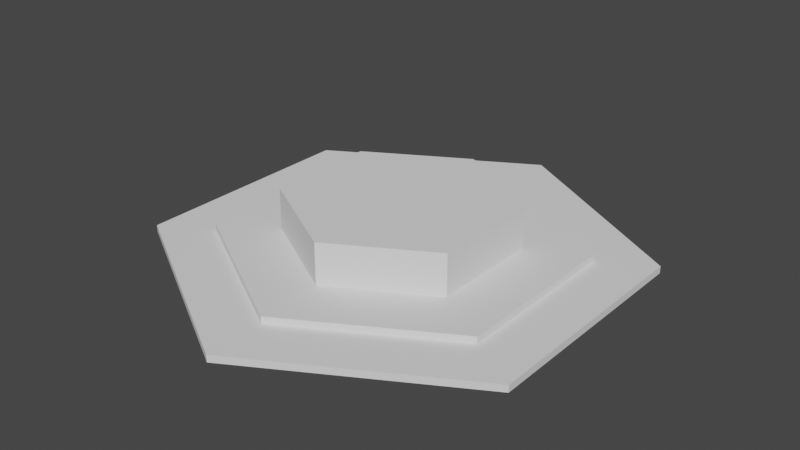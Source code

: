 # Source: small_storage.blend  (saved by Blender 3.4.6; exported with 4.5.12 LTS)
import bpy
from mathutils import Matrix  # noqa: F401  (used for matrix-valued properties, if any)

bpy.ops.wm.read_factory_settings(use_empty=True)
scene = bpy.context.scene
scene.name = 'Scene'

# ---- collections
col_collection_1 = bpy.data.collections.new('Collection 1'); scene.collection.children.link(col_collection_1)

# ---- world
world_world = bpy.data.worlds.new('World'); scene.world = world_world
world_world.use_nodes = True; world_world.node_tree.nodes.clear()
_N = world_world.node_tree.nodes; _L = world_world.node_tree.links
n0 = _N.new('ShaderNodeOutputWorld'); n0.name = 'World Output'; n0.location = (300, 300)
n1 = _N.new('ShaderNodeBackground'); n1.name = 'Background'; n1.location = (10, 300)
n1.inputs[0].default_value = (0.05088, 0.05088, 0.05088, 1.0)
_L.new(n1.outputs[0], n0.inputs[0])
n0.is_active_output = True
world_world.color = (0.05088, 0.05088, 0.05088)
world_world.use_sun_shadow = False
world_world.sun_shadow_jitter_overblur = 0.0

# ---- meshes
me_cylinder_002 = bpy.data.meshes.new('Cylinder.002')
me_cylinder_002.from_pydata([(0.0, 1.0, -0.005), (0.0, 1.0, 0.005), (0.866, 0.5, -0.005), (0.866, 0.5, 0.005), (0.866, -0.5, -0.005), (0.866, -0.5, 0.005), (0.0, -1.0, -0.005), (0.0, -1.0, 0.005), (-0.866, -0.5, -0.005), (-0.866, -0.5, 0.005), (-0.866, 0.5, -0.005), (-0.866, 0.5, 0.005)], [], [(0, 1, 3, 2), (2, 3, 5, 4), (4, 5, 7, 6), (6, 7, 9, 8), (3, 1, 11, 9, 7, 5), (8, 9, 11, 10), (10, 11, 1, 0), (0, 2, 4, 6, 8, 10)])
_ca = me_cylinder_002.color_attributes.new('Col', 'BYTE_COLOR', 'CORNER')
_ca.data.foreach_set('color', [0.1095, 0.06301, 0.02519, 1.0, 0.107, 0.06125, 0.02315, 1.0, 0.09306, 0.04817, 0.01161, 1.0, 0.09306, 0.04817, 0.01229, 1.0, 0.09306, 0.04817, 0.01229, 1.0, 0.09306, 0.04817, 0.01161, 1.0, 0.1022, 0.05613, 0.02029, 1.0, 0.1022, 0.05951, 0.02217, 1.0, 0.1022, 0.05951, 0.02217, 1.0, 0.1022, 0.05613, 0.02029, 1.0, 0.09084, 0.04667, 0.01096, 1.0, 0.09084, 0.04667, 0.01096, 1.0, 0.09084, 0.04667, 0.01096, 1.0, 0.09084, 0.04667, 0.01096, 1.0, 0.1274, 0.07819, 0.0382, 1.0, 0.1301, 0.08438, 0.04374, 1.0, 0.09306, 0.04817, 0.01161, 1.0, 0.107, 0.06125, 0.02315, 1.0, 0.09306, 0.04817, 0.01229, 1.0, 0.1274, 0.07819, 0.0382, 1.0, 0.09084, 0.04667, 0.01096, 1.0, 0.1022, 0.05613, 0.02029, 1.0, 0.1301, 0.08438, 0.04374, 1.0, 0.1274, 0.07819, 0.0382, 1.0, 0.09306, 0.04817, 0.01229, 1.0, 0.09306, 0.04817, 0.01229, 1.0, 0.09306, 0.04817, 0.01229, 1.0, 0.09306, 0.04817, 0.01229, 1.0, 0.107, 0.06125, 0.02315, 1.0, 0.1095, 0.06301, 0.02519, 1.0, 0.1095, 0.06301, 0.02519, 1.0, 0.09306, 0.04817, 0.01229, 1.0, 0.1022, 0.05951, 0.02217, 1.0, 0.09084, 0.04667, 0.01096, 1.0, 0.1301, 0.08438, 0.04374, 1.0, 0.09306, 0.04817, 0.01229, 1.0])
me_cylinder_002.update()
me_cylinder_003 = bpy.data.meshes.new('Cylinder.003')
me_cylinder_003.from_pydata([(0.0, 1.0, -0.005), (0.0, 1.0, 0.005), (0.866, 0.5, -0.005), (0.866, 0.5, 0.005), (0.866, -0.5, -0.005), (0.866, -0.5, 0.005), (0.0, -1.0, -0.005), (0.0, -1.0, 0.005), (-0.866, -0.5, -0.005), (-0.866, -0.5, 0.005), (-0.866, 0.5, -0.005), (-0.866, 0.5, 0.005)], [], [(0, 1, 3, 2), (2, 3, 5, 4), (4, 5, 7, 6), (6, 7, 9, 8), (3, 1, 11, 9, 7, 5), (8, 9, 11, 10), (10, 11, 1, 0), (0, 2, 4, 6, 8, 10)])
_ca = me_cylinder_003.color_attributes.new('Col', 'BYTE_COLOR', 'CORNER')
_ca.data.foreach_set('color', [0.2502, 0.1746, 0.4851, 1.0, 0.2502, 0.1746, 0.4851, 1.0, 0.2502, 0.1746, 0.4851, 1.0, 0.2502, 0.1746, 0.4851, 1.0, 0.2502, 0.1746, 0.4851, 1.0, 0.2502, 0.1746, 0.4851, 1.0, 0.2502, 0.1746, 0.4851, 1.0, 0.2502, 0.1746, 0.4851, 1.0, 0.2502, 0.1746, 0.4851, 1.0, 0.2502, 0.1746, 0.4851, 1.0, 0.2502, 0.1651, 0.4851, 1.0, 0.2502, 0.1651, 0.4851, 1.0, 0.2502, 0.1651, 0.4851, 1.0, 0.2502, 0.1651, 0.4851, 1.0, 0.2502, 0.1746, 0.4851, 1.0, 0.2502, 0.1746, 0.4851, 1.0, 0.2502, 0.1746, 0.4851, 1.0, 0.2502, 0.1746, 0.4851, 1.0, 0.2502, 0.1746, 0.4851, 1.0, 0.2502, 0.1746, 0.4851, 1.0, 0.2502, 0.1651, 0.4851, 1.0, 0.2502, 0.1746, 0.4851, 1.0, 0.2502, 0.1746, 0.4851, 1.0, 0.2502, 0.1746, 0.4851, 1.0, 0.2502, 0.1746, 0.4851, 1.0, 0.2502, 0.1746, 0.4851, 1.0, 0.2502, 0.1746, 0.4851, 1.0, 0.2502, 0.1746, 0.4851, 1.0, 0.2502, 0.1746, 0.4851, 1.0, 0.2502, 0.1746, 0.4851, 1.0, 0.2502, 0.1746, 0.4851, 1.0, 0.2502, 0.1746, 0.4851, 1.0, 0.2502, 0.1746, 0.4851, 1.0, 0.2502, 0.1651, 0.4851, 1.0, 0.2502, 0.1746, 0.4851, 1.0, 0.2502, 0.1746, 0.4851, 1.0])
me_cylinder_003.update()
me_cylinder_001 = bpy.data.meshes.new('Cylinder.001')
me_cylinder_001.from_pydata([(0.0, 1.0, -0.005), (0.0, 1.0, 0.005), (0.866, 0.5, -0.005), (0.866, 0.5, 0.005), (0.866, -0.5, -0.005), (0.866, -0.5, 0.005), (0.0, -1.0, -0.005), (0.0, -1.0, 0.005), (-0.866, -0.5, -0.005), (-0.866, -0.5, 0.005), (-0.866, 0.5, -0.005), (-0.866, 0.5, 0.005)], [], [(0, 1, 3, 2), (2, 3, 5, 4), (4, 5, 7, 6), (6, 7, 9, 8), (3, 1, 11, 9, 7, 5), (8, 9, 11, 10), (10, 11, 1, 0), (0, 2, 4, 6, 8, 10)])
_ca = me_cylinder_001.color_attributes.new('Col', 'BYTE_COLOR', 'CORNER')
_ca.data.foreach_set('color', [0.2874, 0.227, 0.1022, 1.0, 0.3419, 0.2705, 0.1683, 1.0, 0.4452, 0.3712, 0.2747, 1.0, 0.2918, 0.2307, 0.1046, 1.0, 0.2918, 0.2307, 0.1046, 1.0, 0.4452, 0.3712, 0.2747, 1.0, 0.4452, 0.3813, 0.2623, 1.0, 0.3185, 0.2623, 0.1441, 1.0, 0.3185, 0.2623, 0.1441, 1.0, 0.4452, 0.3813, 0.2623, 1.0, 0.4452, 0.3663, 0.2705, 1.0, 0.3278, 0.2623, 0.1441, 1.0, 0.3278, 0.2623, 0.1441, 1.0, 0.4452, 0.3663, 0.2705, 1.0, 0.4793, 0.402, 0.3185, 1.0, 0.2918, 0.2195, 0.1119, 1.0, 0.4452, 0.3712, 0.2747, 1.0, 0.3419, 0.2705, 0.1683, 1.0, 0.4621, 0.3813, 0.2918, 1.0, 0.4793, 0.402, 0.3185, 1.0, 0.4452, 0.3663, 0.2705, 1.0, 0.4452, 0.3813, 0.2623, 1.0, 0.2918, 0.2195, 0.1119, 1.0, 0.4793, 0.402, 0.3185, 1.0, 0.4621, 0.3813, 0.2918, 1.0, 0.2874, 0.227, 0.1022, 1.0, 0.2874, 0.227, 0.1022, 1.0, 0.4621, 0.3813, 0.2918, 1.0, 0.3419, 0.2705, 0.1683, 1.0, 0.2874, 0.227, 0.1022, 1.0, 0.2874, 0.227, 0.1022, 1.0, 0.2918, 0.2307, 0.1046, 1.0, 0.3185, 0.2623, 0.1441, 1.0, 0.3278, 0.2623, 0.1441, 1.0, 0.2918, 0.2195, 0.1119, 1.0, 0.2874, 0.227, 0.1022, 1.0])
me_cylinder_001.update()

# ---- objects
ob_1_top = bpy.data.objects.new('1-top', me_cylinder_002)
ob_0_base = bpy.data.objects.new('0-base', me_cylinder_003)
ob_2 = bpy.data.objects.new('2', me_cylinder_001)

# ---- transforms, parenting, visibility, modifiers, constraints
ob_1_top.location = (0.0, 0.0, 0.045)
ob_1_top.scale = (0.75, 0.75, 3.0)
_m = ob_1_top.modifiers.new('Triangulate', 'TRIANGULATE')
ob_0_base.location = (0.0, 0.0, 0.015)
ob_0_base.scale = (1.0, 1.0, 3.0)
_m = ob_0_base.modifiers.new('Triangulate', 'TRIANGULATE')
ob_2.location = (0.0, 0.0, 0.1483)
ob_2.scale = (0.4774, 0.4749, 17.66)
_m = ob_2.modifiers.new('Triangulate', 'TRIANGULATE')

# ---- collection membership
col_collection_1.objects.link(ob_1_top)
col_collection_1.objects.link(ob_0_base)
col_collection_1.objects.link(ob_2)

# ---- scene / render settings (as saved in the file)
scene.frame_start = 1; scene.frame_end = 250; scene.frame_set(0)
scene.render.engine = 'BLENDER_EEVEE_NEXT'
scene.cycles.sampling_pattern = 'TABULATED_SOBOL'
scene.cycles.use_light_tree = False
scene.view_settings.view_transform = 'Filmic'
bpy.context.view_layer.update()

# ---- added for rendering (the .blend has no active camera and no usable light): camera, sun
cam_auto = bpy.data.cameras.new('AutoCamera')
cam_auto.lens = 50.0
cam_auto.sensor_width = 36.0
cam_auto.clip_end = 1000.0
ob_auto_camera = bpy.data.objects.new('AutoCamera', cam_auto)
scene.collection.objects.link(ob_auto_camera)
ob_auto_camera.location = (2.45768, -2.94922, 2.08443)
ob_auto_camera.rotation_euler = (1.09748, -7.21219e-08, 0.694738)
scene.camera = ob_auto_camera
light_auto_sun = bpy.data.lights.new('AutoSun', 'SUN')
light_auto_sun.energy = 3.0
light_auto_sun.angle = 0.0523599
ob_auto_sun = bpy.data.objects.new('AutoSun', light_auto_sun)
scene.collection.objects.link(ob_auto_sun)
ob_auto_sun.rotation_euler = (0.872665, 0.174533, 0.523599)
bpy.context.view_layer.update()
